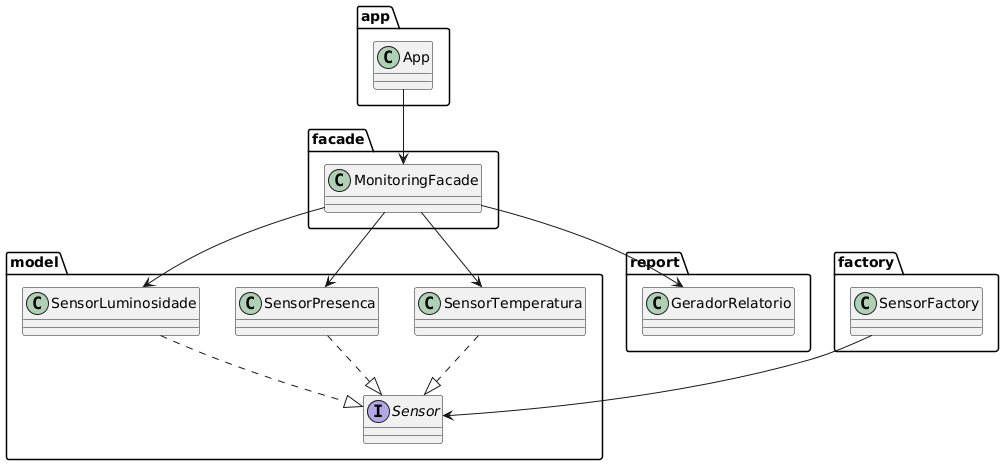

The diagram above was rendered by PlantUML. Its source (embedded in the PNG):
@startuml
package app {
  class App
}

package facade {
  class MonitoringFacade
}

package model {
  interface Sensor
  class SensorTemperatura
  class SensorPresenca
  class SensorLuminosidade
}

package factory {
  class SensorFactory
}

package report {
  class GeradorRelatorio
}

App --> MonitoringFacade
MonitoringFacade --> SensorTemperatura
MonitoringFacade --> SensorPresenca
MonitoringFacade --> SensorLuminosidade
MonitoringFacade --> GeradorRelatorio
SensorFactory --> Sensor
SensorTemperatura ..|> Sensor
SensorPresenca ..|> Sensor
SensorLuminosidade ..|> Sensor
@enduml